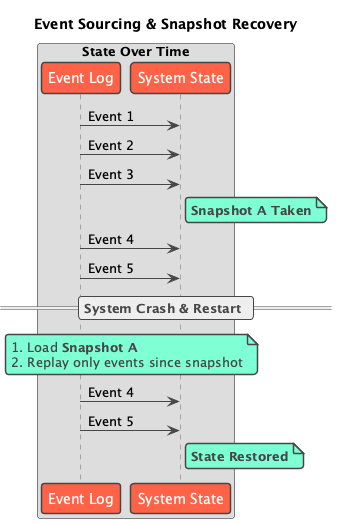

The diagram above was rendered by PlantUML. Its source (embedded in the PNG):
@startuml
!theme vibrant

title "Event Sourcing & Snapshot Recovery"

box "State Over Time"
  participant "Event Log" as Log
  participant "System State" as State
end box

Log -> State : Event 1
Log -> State : Event 2
Log -> State : Event 3
note right of State : **Snapshot A Taken**
Log -> State : Event 4
Log -> State : Event 5

== System Crash & Restart ==

note over Log, State
  1. Load **Snapshot A**
  2. Replay only events since snapshot
end note

Log -> State : Event 4
Log -> State : Event 5
note right of State: **State Restored**

@enduml